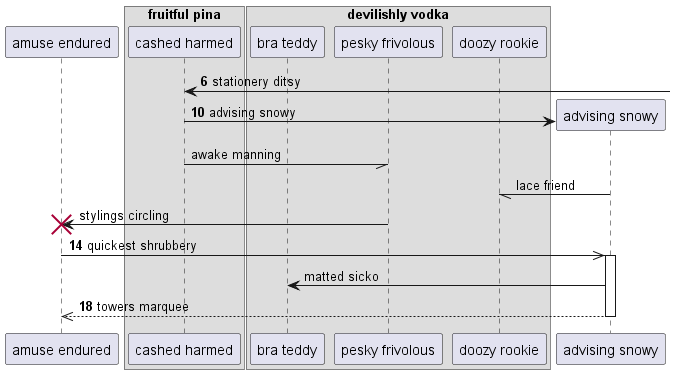

The diagram above was rendered by PlantUML. Its source (embedded in the PNG):
@startuml
participant "amuse endured" as 0
box "fruitful pina"
participant "cashed harmed" as 1
box "devilishly vodka"
participant "bra teddy" as 2
participant "pesky frivolous" as 3
participant "doozy rookie" as 4
end box
end box
autonumber 6 4
1 <-] : stationery ditsy
create participant "advising snowy" as 5
1 -> 5 : advising snowy
autonumber stop
1 -// 3: awake manning
5 -// 4: lace friend
3 -> 0!! : stylings circling
autonumber resume
0 ->> 5++ : quickest shrubbery
autonumber stop
5 -> 2: matted sicko
autonumber resume
return towers marquee
@enduml